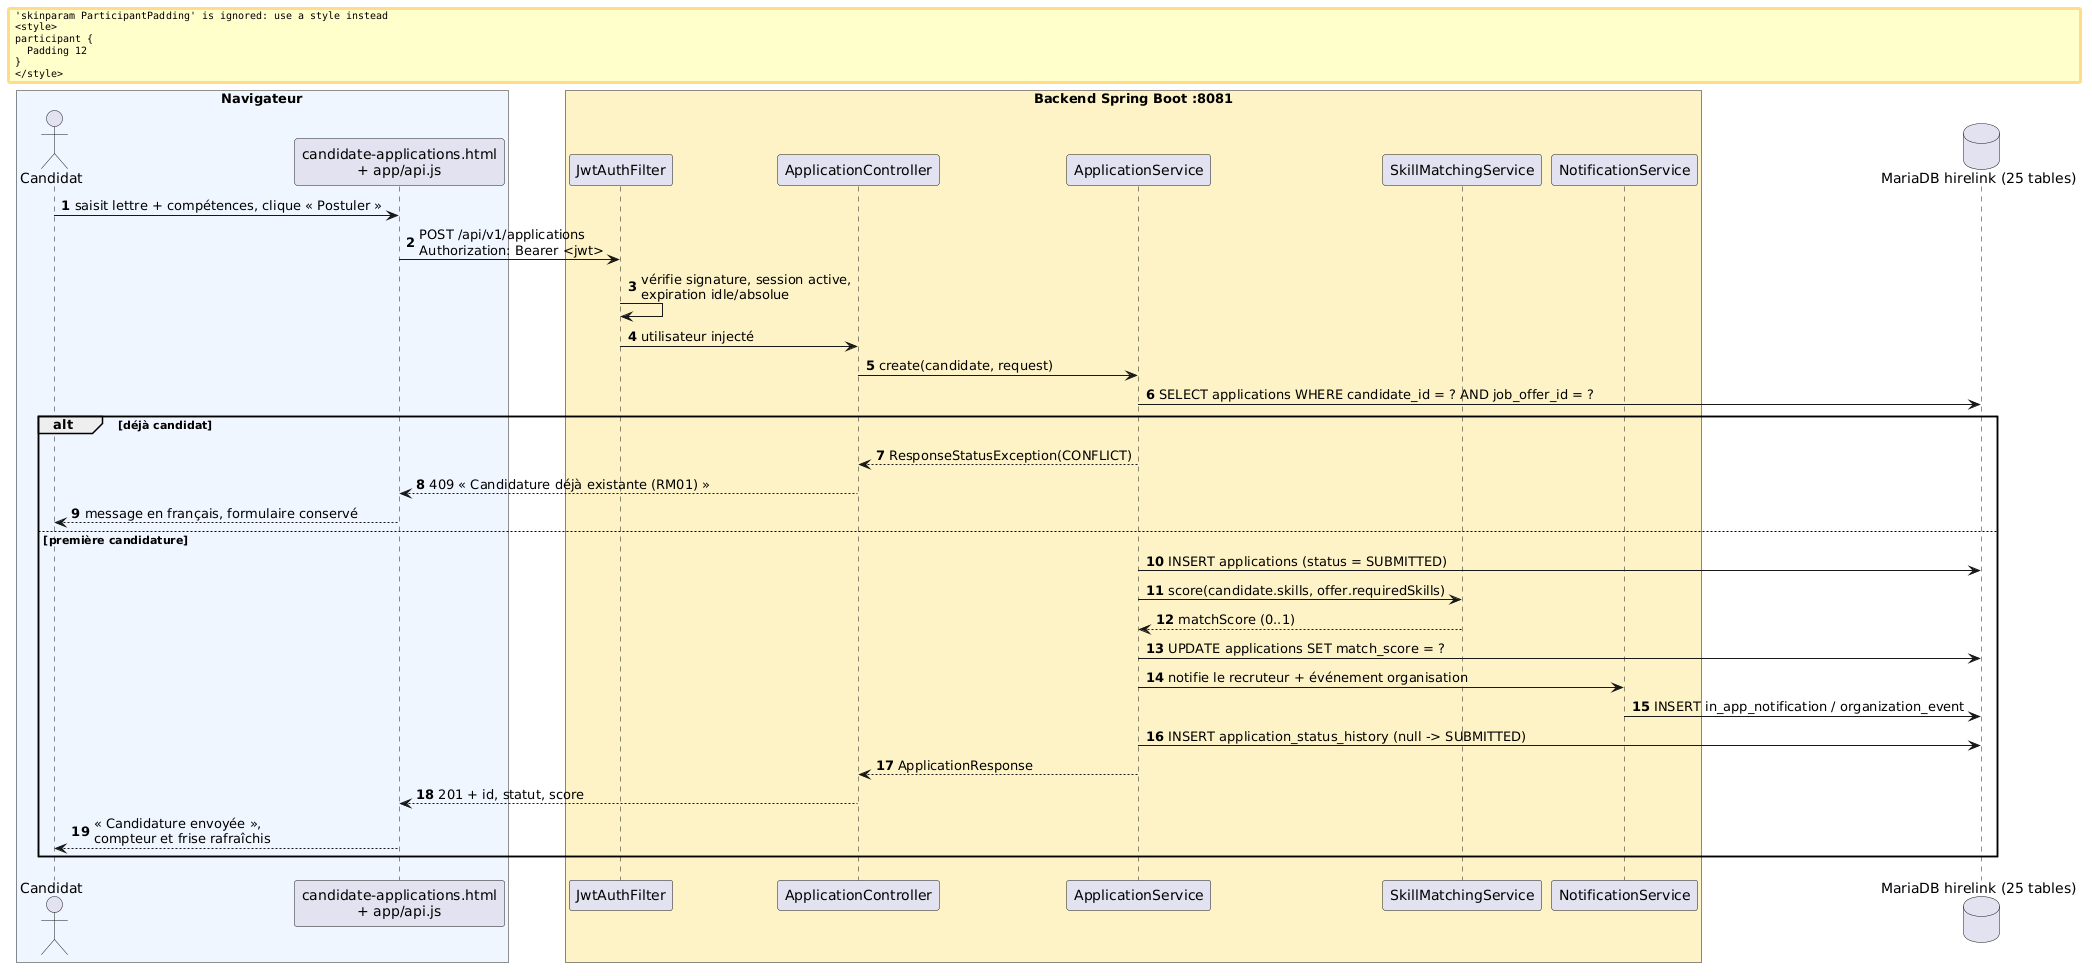

The diagram above was rendered by PlantUML. Its source (embedded in the PNG):
@startuml
autonumber
skinparam ParticipantPadding 12
box "Navigateur" #EFF6FF
  actor "Candidat" as C
  participant "candidate-applications.html\n+ app/api.js" as F
endbox
box "Backend Spring Boot :8081" #FEF3C7
  participant "JwtAuthFilter" as J
  participant "ApplicationController" as AC
  participant "ApplicationService" as AS
  participant "SkillMatchingService" as SM
  participant "NotificationService" as NS
endbox
database "MariaDB hirelink (25 tables)" as DB

C -> F : saisit lettre + compétences, clique « Postuler »
F -> J : POST /api/v1/applications\nAuthorization: Bearer <jwt>
J -> J : vérifie signature, session active,\nexpiration idle/absolue
J -> AC : utilisateur injecté
AC -> AS : create(candidate, request)
AS -> DB : SELECT applications WHERE candidate_id = ? AND job_offer_id = ?
alt déjà candidat
  AS --> AC : ResponseStatusException(CONFLICT)
  AC --> F : 409 « Candidature déjà existante (RM01) »
  F --> C : message en français, formulaire conservé
else première candidature
  AS -> DB : INSERT applications (status = SUBMITTED)
  AS -> SM : score(candidate.skills, offer.requiredSkills)
  SM --> AS : matchScore (0..1)
  AS -> DB : UPDATE applications SET match_score = ?
  AS -> NS : notifie le recruteur + événement organisation
  NS -> DB : INSERT in_app_notification / organization_event
  AS -> DB : INSERT application_status_history (null -> SUBMITTED)
  AS --> AC : ApplicationResponse
  AC --> F : 201 + id, statut, score
  F --> C : « Candidature envoyée »,\ncompteur et frise rafraîchis
end
@enduml